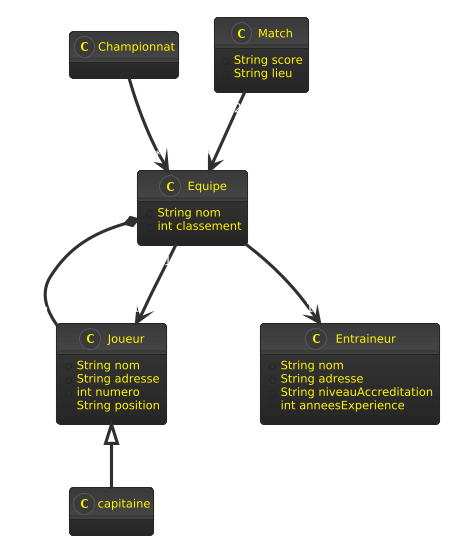

The diagram above was rendered by PlantUML. Its source (embedded in the PNG):
@startuml
!theme black-knight

class Championnat {}

class Equipe {
        +String nom
        +int classement
    }

    class Match {
        +String score
        +String lieu
    }

    class Joueur {
        +String nom
        +String adresse
        +int numero
        +String position
    }

class capitaine

    class Entraineur {
        +String nom
        +String adresse
        +String niveauAccreditation
        +int anneesExperience
    }

    Championnat "1" --> "4..*" Equipe : contient >
    Equipe "1" *-- "6..12" Joueur : composée de >
    Equipe "1" --> "0..1" Joueur : a pour capitaine >
    Equipe "0..*" --> "0..1" Entraineur : encadrée par >
    Match "2" --> "0..*" Equipe : oppose >
    Joueur <|--capitaine
@enduml